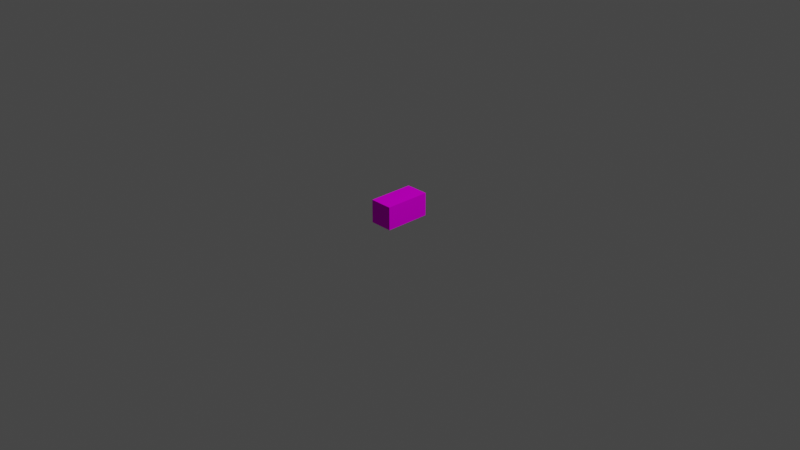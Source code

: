# Source: military-medical-box.blend  (saved by Blender 3.0.42; exported with 4.5.12 LTS)
import bpy
from mathutils import Matrix  # noqa: F401  (used for matrix-valued properties, if any)

bpy.ops.wm.read_factory_settings(use_empty=True)
scene = bpy.context.scene
scene.name = 'Scene'

# ---- collections
col_collection = bpy.data.collections.new('Collection'); scene.collection.children.link(col_collection)

# ---- images (referenced by path relative to the original .blend; pixels are not part of the script)
import os
ASSET_DIR = os.environ.get("B2B_ASSET_DIR", "")  # directory of the original .blend (textures are referenced by path, not embedded)
HERE = os.path.dirname(os.path.abspath(__file__))  # packed textures are extracted next to this script under _unpacked/

def load_image(name, relpath, width, height, colorspace="sRGB"):
    """Load a texture the original file referenced (path relative to the .blend, or extracted next to this script)."""
    p = next((c for c in (os.path.join(HERE, relpath), os.path.join(ASSET_DIR, relpath)) if relpath and os.path.exists(c)), "")
    if p:
        img = bpy.data.images.load(p, check_existing=True)
        img.name = name
    else:  # same state as the original file: an image datablock whose file is absent (Cycles renders it pink)
        img = bpy.data.images.new(name, width, height)
        img.source = "FILE"
        img.filepath = "//" + (relpath or name)
    img.colorspace_settings.name = colorspace
    return img
img_all_items_128_png = load_image('all-items-128.png', 'all-items-128.png', 1024, 1024, 'sRGB')

# ---- materials (node trees are filled in below, after node groups)
mat_material = bpy.data.materials.new('Material')
mat_material.alpha_threshold = 0.0
mat_material.use_transparent_shadow = False
mat_material.line_color = (0.0, 0.0, 0.0, 1.0)

# ---- material node trees
mat_material.use_nodes = True; mat_material.node_tree.nodes.clear()
_N = mat_material.node_tree.nodes; _L = mat_material.node_tree.links
n0 = _N.new('ShaderNodeOutputMaterial'); n0.name = 'Material Output'; n0.location = (300, 300)
n1 = _N.new('ShaderNodeBsdfPrincipled'); n1.name = 'Principled BSDF'; n1.location = (10, 300)
n1.distribution = 'GGX'
n1.subsurface_method = 'RANDOM_WALK_SKIN'
n1.inputs[2].default_value = 1.0
n1.inputs[3].default_value = 1.45
n1.inputs[13].default_value = 0.0
n1.inputs[27].default_value = (0.0, 0.0, 0.0, 1.0)
n1.inputs[28].default_value = 1.0
n2 = _N.new('ShaderNodeTexImage'); n2.name = 'Image Texture'; n2.location = (-280, 280)
n2.image = img_all_items_128_png
n2.interpolation = 'Closest'
_L.new(n1.outputs[0], n0.inputs[0])
_L.new(n2.outputs[0], n1.inputs[0])
n0.is_active_output = True

# ---- world
world_world = bpy.data.worlds.new('World'); scene.world = world_world
world_world.use_nodes = True; world_world.node_tree.nodes.clear()
_N = world_world.node_tree.nodes; _L = world_world.node_tree.links
n0 = _N.new('ShaderNodeOutputWorld'); n0.name = 'World Output'; n0.location = (300, 300)
n1 = _N.new('ShaderNodeBackground'); n1.name = 'Background'; n1.location = (10, 300)
n1.inputs[0].default_value = (0.05088, 0.05088, 0.05088, 1.0)
_L.new(n1.outputs[0], n0.inputs[0])
n0.is_active_output = True
world_world.color = (0.05088, 0.05088, 0.05088)
world_world.use_sun_shadow = False
world_world.sun_shadow_jitter_overblur = 0.0

# ---- cameras
cam_camera = bpy.data.cameras.new('Camera')
cam_camera.clip_end = 100.0
cam_camera.ortho_scale = 7.314

# ---- lights
light_light = bpy.data.lights.new('Light', 'POINT')
light_light.transmission_factor = 0.0
light_light.energy = 1000.0
light_light.shadow_soft_size = 0.1
light_light.shadow_maximum_resolution = 0.006
light_light.use_absolute_resolution = True

# ---- meshes
me_cube = bpy.data.meshes.new('Cube')
me_cube.from_pydata([(1.0, 1.0, 2.0), (1.0, 1.0, 0.0), (1.0, -1.0, 2.0), (1.0, -1.0, 0.0), (-1.0, 1.0, 2.0), (-1.0, 1.0, 0.0), (-1.0, -1.0, 2.0), (-1.0, -1.0, 0.0)], [], [(0, 4, 6, 2), (3, 2, 6, 7), (7, 6, 4, 5), (5, 1, 3, 7), (1, 0, 2, 3), (5, 4, 0, 1)])
_uv = me_cube.uv_layers.new(name='UVMap')
_uv.uv.foreach_set('vector', [0.9993, 0.3921, 0.9993, 0.7073, 0.3312, 0.7073, 0.3312, 0.3921, 0.01754, 0.3767, 0.01754, 1.002, 0.3605, 1.002, 0.3605, 0.3767, 0.3202, 0.3967, 0.3202, 0.9934, 0.9957, 0.9934, 0.9957, 0.3967, 0.9993, 0.7073, 0.9993, 0.4396, 0.3178, 0.4396, 0.3178, 0.7073, 0.9957, 0.3967, 0.9957, 0.9934, 0.3282, 0.9934, 0.3282, 0.3967, 0.3591, 0.3767, 0.3591, 1.002, 0.003266, 1.002, 0.003266, 0.3767])
me_cube.materials.append(mat_material)
me_cube.use_remesh_preserve_volume = False
me_cube.use_remesh_preserve_attributes = False
me_cube.use_mirror_vertex_groups = False
me_cube.update()

# ---- objects
ob_cube = bpy.data.objects.new('Cube', me_cube)
ob_light = bpy.data.objects.new('Light', light_light)
ob_camera = bpy.data.objects.new('Camera', cam_camera)

# ---- transforms, parenting, visibility, modifiers, constraints
ob_cube.location = (0.0, 0.0, 0.0)
ob_cube.scale = (0.125, 0.25, 0.125)
ob_cube.lock_rotations_4d = False
ob_cube.empty_display_type = 'ARROWS'
ob_cube.lineart.crease_threshold = 0.0
ob_light.location = (4.076, 1.005, 5.904)
ob_light.rotation_euler = (0.6503, 0.05522, 1.866)
ob_light.lock_rotations_4d = False
ob_light.empty_display_type = 'ARROWS'
ob_light.color = (0.0, 0.0, 0.0, 0.0)
ob_light.lineart.crease_threshold = 0.0
ob_camera.location = (7.359, -6.926, 4.958)
ob_camera.rotation_euler = (1.109, 0.0, 0.8149)
ob_camera.lock_rotations_4d = False
ob_camera.empty_display_type = 'ARROWS'
ob_camera.color = (0.0, 0.0, 0.0, 0.0)
ob_camera.display_type = 'WIRE'
ob_camera.lineart.crease_threshold = 0.0

# ---- collection membership
col_collection.objects.link(ob_cube)
col_collection.objects.link(ob_light)
col_collection.objects.link(ob_camera)

# ---- scene / render settings (as saved in the file)
scene.camera = ob_camera
scene.frame_start = 1; scene.frame_end = 250; scene.frame_set(16)
scene.render.engine = 'BLENDER_EEVEE_NEXT'
scene.cycles.sampling_pattern = 'TABULATED_SOBOL'
scene.cycles.use_light_tree = False
scene.view_settings.view_transform = 'Filmic'
bpy.context.view_layer.update()
